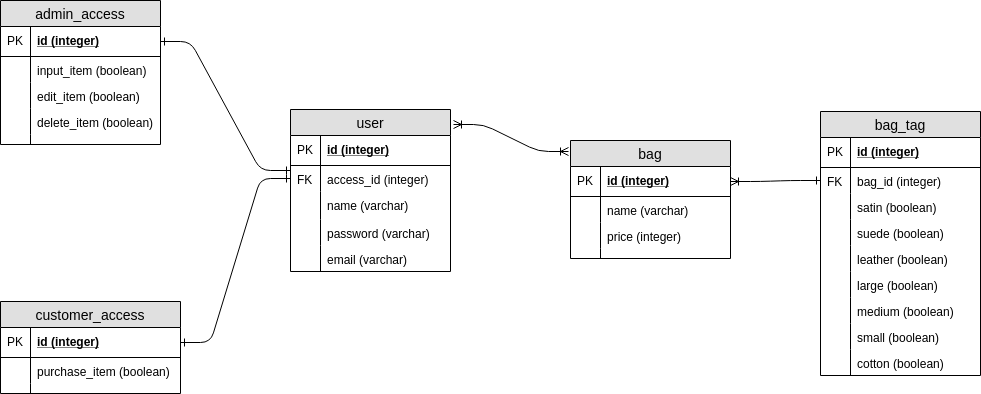

The diagram above was exported from draw.io. Its source (the exported page's mxGraphModel, read from the mxfile embedded in the PNG):
<mxGraphModel dx="1422" dy="806" grid="1" gridSize="10" guides="1" tooltips="1" connect="1" arrows="1" fold="1" page="1" pageScale="1" pageWidth="1100" pageHeight="850" math="0" shadow="0">
  <root>
    <mxCell id="0" />
    <mxCell id="1" parent="0" />
    <mxCell id="5rtZoZMIo5QtUb2ycjx4-1" value="admin_access" style="swimlane;fontStyle=0;childLayout=stackLayout;horizontal=1;startSize=26;fillColor=#e0e0e0;horizontalStack=0;resizeParent=1;resizeParentMax=0;resizeLast=0;collapsible=1;marginBottom=0;swimlaneFillColor=#ffffff;align=center;fontSize=14;" vertex="1" parent="1">
      <mxGeometry x="70" y="237" width="160" height="144" as="geometry" />
    </mxCell>
    <mxCell id="5rtZoZMIo5QtUb2ycjx4-2" value="id (integer)" style="shape=partialRectangle;top=0;left=0;right=0;bottom=1;align=left;verticalAlign=middle;fillColor=none;spacingLeft=34;spacingRight=4;overflow=hidden;rotatable=0;points=[[0,0.5],[1,0.5]];portConstraint=eastwest;dropTarget=0;fontStyle=5;fontSize=12;" vertex="1" parent="5rtZoZMIo5QtUb2ycjx4-1">
      <mxGeometry y="26" width="160" height="30" as="geometry" />
    </mxCell>
    <mxCell id="5rtZoZMIo5QtUb2ycjx4-3" value="PK" style="shape=partialRectangle;top=0;left=0;bottom=0;fillColor=none;align=left;verticalAlign=middle;spacingLeft=4;spacingRight=4;overflow=hidden;rotatable=0;points=[];portConstraint=eastwest;part=1;fontSize=12;" vertex="1" connectable="0" parent="5rtZoZMIo5QtUb2ycjx4-2">
      <mxGeometry width="30" height="30" as="geometry" />
    </mxCell>
    <mxCell id="5rtZoZMIo5QtUb2ycjx4-4" value="input_item (boolean)" style="shape=partialRectangle;top=0;left=0;right=0;bottom=0;align=left;verticalAlign=top;fillColor=none;spacingLeft=34;spacingRight=4;overflow=hidden;rotatable=0;points=[[0,0.5],[1,0.5]];portConstraint=eastwest;dropTarget=0;fontSize=12;" vertex="1" parent="5rtZoZMIo5QtUb2ycjx4-1">
      <mxGeometry y="56" width="160" height="26" as="geometry" />
    </mxCell>
    <mxCell id="5rtZoZMIo5QtUb2ycjx4-5" value="" style="shape=partialRectangle;top=0;left=0;bottom=0;fillColor=none;align=left;verticalAlign=top;spacingLeft=4;spacingRight=4;overflow=hidden;rotatable=0;points=[];portConstraint=eastwest;part=1;fontSize=12;" vertex="1" connectable="0" parent="5rtZoZMIo5QtUb2ycjx4-4">
      <mxGeometry width="30" height="26" as="geometry" />
    </mxCell>
    <mxCell id="5rtZoZMIo5QtUb2ycjx4-6" value="edit_item (boolean)" style="shape=partialRectangle;top=0;left=0;right=0;bottom=0;align=left;verticalAlign=top;fillColor=none;spacingLeft=34;spacingRight=4;overflow=hidden;rotatable=0;points=[[0,0.5],[1,0.5]];portConstraint=eastwest;dropTarget=0;fontSize=12;" vertex="1" parent="5rtZoZMIo5QtUb2ycjx4-1">
      <mxGeometry y="82" width="160" height="26" as="geometry" />
    </mxCell>
    <mxCell id="5rtZoZMIo5QtUb2ycjx4-7" value="" style="shape=partialRectangle;top=0;left=0;bottom=0;fillColor=none;align=left;verticalAlign=top;spacingLeft=4;spacingRight=4;overflow=hidden;rotatable=0;points=[];portConstraint=eastwest;part=1;fontSize=12;" vertex="1" connectable="0" parent="5rtZoZMIo5QtUb2ycjx4-6">
      <mxGeometry width="30" height="26" as="geometry" />
    </mxCell>
    <mxCell id="5rtZoZMIo5QtUb2ycjx4-8" value="delete_item (boolean)" style="shape=partialRectangle;top=0;left=0;right=0;bottom=0;align=left;verticalAlign=top;fillColor=none;spacingLeft=34;spacingRight=4;overflow=hidden;rotatable=0;points=[[0,0.5],[1,0.5]];portConstraint=eastwest;dropTarget=0;fontSize=12;" vertex="1" parent="5rtZoZMIo5QtUb2ycjx4-1">
      <mxGeometry y="108" width="160" height="26" as="geometry" />
    </mxCell>
    <mxCell id="5rtZoZMIo5QtUb2ycjx4-9" value="" style="shape=partialRectangle;top=0;left=0;bottom=0;fillColor=none;align=left;verticalAlign=top;spacingLeft=4;spacingRight=4;overflow=hidden;rotatable=0;points=[];portConstraint=eastwest;part=1;fontSize=12;" vertex="1" connectable="0" parent="5rtZoZMIo5QtUb2ycjx4-8">
      <mxGeometry width="30" height="26" as="geometry" />
    </mxCell>
    <mxCell id="5rtZoZMIo5QtUb2ycjx4-10" value="" style="shape=partialRectangle;top=0;left=0;right=0;bottom=0;align=left;verticalAlign=top;fillColor=none;spacingLeft=34;spacingRight=4;overflow=hidden;rotatable=0;points=[[0,0.5],[1,0.5]];portConstraint=eastwest;dropTarget=0;fontSize=12;" vertex="1" parent="5rtZoZMIo5QtUb2ycjx4-1">
      <mxGeometry y="134" width="160" height="10" as="geometry" />
    </mxCell>
    <mxCell id="5rtZoZMIo5QtUb2ycjx4-11" value="" style="shape=partialRectangle;top=0;left=0;bottom=0;fillColor=none;align=left;verticalAlign=top;spacingLeft=4;spacingRight=4;overflow=hidden;rotatable=0;points=[];portConstraint=eastwest;part=1;fontSize=12;" vertex="1" connectable="0" parent="5rtZoZMIo5QtUb2ycjx4-10">
      <mxGeometry width="30" height="10" as="geometry" />
    </mxCell>
    <mxCell id="5rtZoZMIo5QtUb2ycjx4-12" value="customer_access" style="swimlane;fontStyle=0;childLayout=stackLayout;horizontal=1;startSize=26;fillColor=#e0e0e0;horizontalStack=0;resizeParent=1;resizeParentMax=0;resizeLast=0;collapsible=1;marginBottom=0;swimlaneFillColor=#ffffff;align=center;fontSize=14;" vertex="1" parent="1">
      <mxGeometry x="70" y="538" width="180" height="92" as="geometry" />
    </mxCell>
    <mxCell id="5rtZoZMIo5QtUb2ycjx4-13" value="id (integer)" style="shape=partialRectangle;top=0;left=0;right=0;bottom=1;align=left;verticalAlign=middle;fillColor=none;spacingLeft=34;spacingRight=4;overflow=hidden;rotatable=0;points=[[0,0.5],[1,0.5]];portConstraint=eastwest;dropTarget=0;fontStyle=5;fontSize=12;" vertex="1" parent="5rtZoZMIo5QtUb2ycjx4-12">
      <mxGeometry y="26" width="180" height="30" as="geometry" />
    </mxCell>
    <mxCell id="5rtZoZMIo5QtUb2ycjx4-14" value="PK" style="shape=partialRectangle;top=0;left=0;bottom=0;fillColor=none;align=left;verticalAlign=middle;spacingLeft=4;spacingRight=4;overflow=hidden;rotatable=0;points=[];portConstraint=eastwest;part=1;fontSize=12;" vertex="1" connectable="0" parent="5rtZoZMIo5QtUb2ycjx4-13">
      <mxGeometry width="30" height="30" as="geometry" />
    </mxCell>
    <mxCell id="5rtZoZMIo5QtUb2ycjx4-15" value="purchase_item (boolean)" style="shape=partialRectangle;top=0;left=0;right=0;bottom=0;align=left;verticalAlign=top;fillColor=none;spacingLeft=34;spacingRight=4;overflow=hidden;rotatable=0;points=[[0,0.5],[1,0.5]];portConstraint=eastwest;dropTarget=0;fontSize=12;" vertex="1" parent="5rtZoZMIo5QtUb2ycjx4-12">
      <mxGeometry y="56" width="180" height="26" as="geometry" />
    </mxCell>
    <mxCell id="5rtZoZMIo5QtUb2ycjx4-16" value="" style="shape=partialRectangle;top=0;left=0;bottom=0;fillColor=none;align=left;verticalAlign=top;spacingLeft=4;spacingRight=4;overflow=hidden;rotatable=0;points=[];portConstraint=eastwest;part=1;fontSize=12;" vertex="1" connectable="0" parent="5rtZoZMIo5QtUb2ycjx4-15">
      <mxGeometry width="30" height="26" as="geometry" />
    </mxCell>
    <mxCell id="5rtZoZMIo5QtUb2ycjx4-21" value="" style="shape=partialRectangle;top=0;left=0;right=0;bottom=0;align=left;verticalAlign=top;fillColor=none;spacingLeft=34;spacingRight=4;overflow=hidden;rotatable=0;points=[[0,0.5],[1,0.5]];portConstraint=eastwest;dropTarget=0;fontSize=12;" vertex="1" parent="5rtZoZMIo5QtUb2ycjx4-12">
      <mxGeometry y="82" width="180" height="10" as="geometry" />
    </mxCell>
    <mxCell id="5rtZoZMIo5QtUb2ycjx4-22" value="" style="shape=partialRectangle;top=0;left=0;bottom=0;fillColor=none;align=left;verticalAlign=top;spacingLeft=4;spacingRight=4;overflow=hidden;rotatable=0;points=[];portConstraint=eastwest;part=1;fontSize=12;" vertex="1" connectable="0" parent="5rtZoZMIo5QtUb2ycjx4-21">
      <mxGeometry width="30" height="10" as="geometry" />
    </mxCell>
    <mxCell id="5rtZoZMIo5QtUb2ycjx4-23" value="user" style="swimlane;fontStyle=0;childLayout=stackLayout;horizontal=1;startSize=26;fillColor=#e0e0e0;horizontalStack=0;resizeParent=1;resizeParentMax=0;resizeLast=0;collapsible=1;marginBottom=0;swimlaneFillColor=#ffffff;align=center;fontSize=14;" vertex="1" parent="1">
      <mxGeometry x="360" y="346" width="160" height="162" as="geometry" />
    </mxCell>
    <mxCell id="5rtZoZMIo5QtUb2ycjx4-24" value="id (integer)" style="shape=partialRectangle;top=0;left=0;right=0;bottom=1;align=left;verticalAlign=middle;fillColor=none;spacingLeft=34;spacingRight=4;overflow=hidden;rotatable=0;points=[[0,0.5],[1,0.5]];portConstraint=eastwest;dropTarget=0;fontStyle=5;fontSize=12;" vertex="1" parent="5rtZoZMIo5QtUb2ycjx4-23">
      <mxGeometry y="26" width="160" height="30" as="geometry" />
    </mxCell>
    <mxCell id="5rtZoZMIo5QtUb2ycjx4-25" value="PK" style="shape=partialRectangle;top=0;left=0;bottom=0;fillColor=none;align=left;verticalAlign=middle;spacingLeft=4;spacingRight=4;overflow=hidden;rotatable=0;points=[];portConstraint=eastwest;part=1;fontSize=12;" vertex="1" connectable="0" parent="5rtZoZMIo5QtUb2ycjx4-24">
      <mxGeometry width="30" height="30" as="geometry" />
    </mxCell>
    <mxCell id="5rtZoZMIo5QtUb2ycjx4-26" value="access_id (integer)" style="shape=partialRectangle;top=0;left=0;right=0;bottom=0;align=left;verticalAlign=top;fillColor=none;spacingLeft=34;spacingRight=4;overflow=hidden;rotatable=0;points=[[0,0.5],[1,0.5]];portConstraint=eastwest;dropTarget=0;fontSize=12;" vertex="1" parent="5rtZoZMIo5QtUb2ycjx4-23">
      <mxGeometry y="56" width="160" height="26" as="geometry" />
    </mxCell>
    <mxCell id="5rtZoZMIo5QtUb2ycjx4-27" value="FK" style="shape=partialRectangle;top=0;left=0;bottom=0;fillColor=none;align=left;verticalAlign=top;spacingLeft=4;spacingRight=4;overflow=hidden;rotatable=0;points=[];portConstraint=eastwest;part=1;fontSize=12;" vertex="1" connectable="0" parent="5rtZoZMIo5QtUb2ycjx4-26">
      <mxGeometry width="30" height="26" as="geometry" />
    </mxCell>
    <mxCell id="5rtZoZMIo5QtUb2ycjx4-28" value="name (varchar)" style="shape=partialRectangle;top=0;left=0;right=0;bottom=0;align=left;verticalAlign=top;fillColor=none;spacingLeft=34;spacingRight=4;overflow=hidden;rotatable=0;points=[[0,0.5],[1,0.5]];portConstraint=eastwest;dropTarget=0;fontSize=12;" vertex="1" parent="5rtZoZMIo5QtUb2ycjx4-23">
      <mxGeometry y="82" width="160" height="28" as="geometry" />
    </mxCell>
    <mxCell id="5rtZoZMIo5QtUb2ycjx4-29" value="" style="shape=partialRectangle;top=0;left=0;bottom=0;fillColor=none;align=left;verticalAlign=top;spacingLeft=4;spacingRight=4;overflow=hidden;rotatable=0;points=[];portConstraint=eastwest;part=1;fontSize=12;" vertex="1" connectable="0" parent="5rtZoZMIo5QtUb2ycjx4-28">
      <mxGeometry width="30" height="28" as="geometry" />
    </mxCell>
    <mxCell id="5rtZoZMIo5QtUb2ycjx4-30" value="password (varchar)" style="shape=partialRectangle;top=0;left=0;right=0;bottom=0;align=left;verticalAlign=top;fillColor=none;spacingLeft=34;spacingRight=4;overflow=hidden;rotatable=0;points=[[0,0.5],[1,0.5]];portConstraint=eastwest;dropTarget=0;fontSize=12;" vertex="1" parent="5rtZoZMIo5QtUb2ycjx4-23">
      <mxGeometry y="110" width="160" height="26" as="geometry" />
    </mxCell>
    <mxCell id="5rtZoZMIo5QtUb2ycjx4-31" value="" style="shape=partialRectangle;top=0;left=0;bottom=0;fillColor=none;align=left;verticalAlign=top;spacingLeft=4;spacingRight=4;overflow=hidden;rotatable=0;points=[];portConstraint=eastwest;part=1;fontSize=12;" vertex="1" connectable="0" parent="5rtZoZMIo5QtUb2ycjx4-30">
      <mxGeometry width="30" height="26" as="geometry" />
    </mxCell>
    <mxCell id="5rtZoZMIo5QtUb2ycjx4-68" value="email (varchar)" style="shape=partialRectangle;top=0;left=0;right=0;bottom=0;align=left;verticalAlign=top;fillColor=none;spacingLeft=34;spacingRight=4;overflow=hidden;rotatable=0;points=[[0,0.5],[1,0.5]];portConstraint=eastwest;dropTarget=0;fontSize=12;" vertex="1" parent="5rtZoZMIo5QtUb2ycjx4-23">
      <mxGeometry y="136" width="160" height="26" as="geometry" />
    </mxCell>
    <mxCell id="5rtZoZMIo5QtUb2ycjx4-69" value="" style="shape=partialRectangle;top=0;left=0;bottom=0;fillColor=none;align=left;verticalAlign=top;spacingLeft=4;spacingRight=4;overflow=hidden;rotatable=0;points=[];portConstraint=eastwest;part=1;fontSize=12;" vertex="1" connectable="0" parent="5rtZoZMIo5QtUb2ycjx4-68">
      <mxGeometry width="30" height="26" as="geometry" />
    </mxCell>
    <mxCell id="5rtZoZMIo5QtUb2ycjx4-34" value="bag" style="swimlane;fontStyle=0;childLayout=stackLayout;horizontal=1;startSize=26;fillColor=#e0e0e0;horizontalStack=0;resizeParent=1;resizeParentMax=0;resizeLast=0;collapsible=1;marginBottom=0;swimlaneFillColor=#ffffff;align=center;fontSize=14;" vertex="1" parent="1">
      <mxGeometry x="640" y="377" width="160" height="118" as="geometry" />
    </mxCell>
    <mxCell id="5rtZoZMIo5QtUb2ycjx4-35" value="id (integer)" style="shape=partialRectangle;top=0;left=0;right=0;bottom=1;align=left;verticalAlign=middle;fillColor=none;spacingLeft=34;spacingRight=4;overflow=hidden;rotatable=0;points=[[0,0.5],[1,0.5]];portConstraint=eastwest;dropTarget=0;fontStyle=5;fontSize=12;" vertex="1" parent="5rtZoZMIo5QtUb2ycjx4-34">
      <mxGeometry y="26" width="160" height="30" as="geometry" />
    </mxCell>
    <mxCell id="5rtZoZMIo5QtUb2ycjx4-36" value="PK" style="shape=partialRectangle;top=0;left=0;bottom=0;fillColor=none;align=left;verticalAlign=middle;spacingLeft=4;spacingRight=4;overflow=hidden;rotatable=0;points=[];portConstraint=eastwest;part=1;fontSize=12;" vertex="1" connectable="0" parent="5rtZoZMIo5QtUb2ycjx4-35">
      <mxGeometry width="30" height="30" as="geometry" />
    </mxCell>
    <mxCell id="5rtZoZMIo5QtUb2ycjx4-37" value="name (varchar)" style="shape=partialRectangle;top=0;left=0;right=0;bottom=0;align=left;verticalAlign=top;fillColor=none;spacingLeft=34;spacingRight=4;overflow=hidden;rotatable=0;points=[[0,0.5],[1,0.5]];portConstraint=eastwest;dropTarget=0;fontSize=12;" vertex="1" parent="5rtZoZMIo5QtUb2ycjx4-34">
      <mxGeometry y="56" width="160" height="26" as="geometry" />
    </mxCell>
    <mxCell id="5rtZoZMIo5QtUb2ycjx4-38" value="" style="shape=partialRectangle;top=0;left=0;bottom=0;fillColor=none;align=left;verticalAlign=top;spacingLeft=4;spacingRight=4;overflow=hidden;rotatable=0;points=[];portConstraint=eastwest;part=1;fontSize=12;" vertex="1" connectable="0" parent="5rtZoZMIo5QtUb2ycjx4-37">
      <mxGeometry width="30" height="26" as="geometry" />
    </mxCell>
    <mxCell id="5rtZoZMIo5QtUb2ycjx4-39" value="price (integer)" style="shape=partialRectangle;top=0;left=0;right=0;bottom=0;align=left;verticalAlign=top;fillColor=none;spacingLeft=34;spacingRight=4;overflow=hidden;rotatable=0;points=[[0,0.5],[1,0.5]];portConstraint=eastwest;dropTarget=0;fontSize=12;" vertex="1" parent="5rtZoZMIo5QtUb2ycjx4-34">
      <mxGeometry y="82" width="160" height="26" as="geometry" />
    </mxCell>
    <mxCell id="5rtZoZMIo5QtUb2ycjx4-40" value="" style="shape=partialRectangle;top=0;left=0;bottom=0;fillColor=none;align=left;verticalAlign=top;spacingLeft=4;spacingRight=4;overflow=hidden;rotatable=0;points=[];portConstraint=eastwest;part=1;fontSize=12;" vertex="1" connectable="0" parent="5rtZoZMIo5QtUb2ycjx4-39">
      <mxGeometry width="30" height="26" as="geometry" />
    </mxCell>
    <mxCell id="5rtZoZMIo5QtUb2ycjx4-43" value="" style="shape=partialRectangle;top=0;left=0;right=0;bottom=0;align=left;verticalAlign=top;fillColor=none;spacingLeft=34;spacingRight=4;overflow=hidden;rotatable=0;points=[[0,0.5],[1,0.5]];portConstraint=eastwest;dropTarget=0;fontSize=12;" vertex="1" parent="5rtZoZMIo5QtUb2ycjx4-34">
      <mxGeometry y="108" width="160" height="10" as="geometry" />
    </mxCell>
    <mxCell id="5rtZoZMIo5QtUb2ycjx4-44" value="" style="shape=partialRectangle;top=0;left=0;bottom=0;fillColor=none;align=left;verticalAlign=top;spacingLeft=4;spacingRight=4;overflow=hidden;rotatable=0;points=[];portConstraint=eastwest;part=1;fontSize=12;" vertex="1" connectable="0" parent="5rtZoZMIo5QtUb2ycjx4-43">
      <mxGeometry width="30" height="10" as="geometry" />
    </mxCell>
    <mxCell id="5rtZoZMIo5QtUb2ycjx4-66" value="" style="edgeStyle=entityRelationEdgeStyle;fontSize=12;html=1;endArrow=ERone;endFill=0;exitX=1;exitY=0.5;exitDx=0;exitDy=0;startArrow=ERone;startFill=0;" edge="1" parent="1" source="5rtZoZMIo5QtUb2ycjx4-2">
      <mxGeometry width="100" height="100" relative="1" as="geometry">
        <mxPoint x="180" y="510" as="sourcePoint" />
        <mxPoint x="360" y="407" as="targetPoint" />
      </mxGeometry>
    </mxCell>
    <mxCell id="5rtZoZMIo5QtUb2ycjx4-67" value="" style="edgeStyle=entityRelationEdgeStyle;fontSize=12;html=1;endArrow=ERone;endFill=0;exitX=1;exitY=0.5;exitDx=0;exitDy=0;startArrow=ERone;startFill=0;entryX=0;entryY=0.5;entryDx=0;entryDy=0;" edge="1" parent="1" source="5rtZoZMIo5QtUb2ycjx4-13" target="5rtZoZMIo5QtUb2ycjx4-26">
      <mxGeometry width="100" height="100" relative="1" as="geometry">
        <mxPoint x="200" y="439.5" as="sourcePoint" />
        <mxPoint x="280" y="415" as="targetPoint" />
      </mxGeometry>
    </mxCell>
    <mxCell id="5rtZoZMIo5QtUb2ycjx4-70" value="bag_tag" style="swimlane;fontStyle=0;childLayout=stackLayout;horizontal=1;startSize=26;fillColor=#e0e0e0;horizontalStack=0;resizeParent=1;resizeParentMax=0;resizeLast=0;collapsible=1;marginBottom=0;swimlaneFillColor=#ffffff;align=center;fontSize=14;" vertex="1" parent="1">
      <mxGeometry x="890" y="348" width="160" height="264" as="geometry" />
    </mxCell>
    <mxCell id="5rtZoZMIo5QtUb2ycjx4-71" value="id (integer)" style="shape=partialRectangle;top=0;left=0;right=0;bottom=1;align=left;verticalAlign=middle;fillColor=none;spacingLeft=34;spacingRight=4;overflow=hidden;rotatable=0;points=[[0,0.5],[1,0.5]];portConstraint=eastwest;dropTarget=0;fontStyle=5;fontSize=12;" vertex="1" parent="5rtZoZMIo5QtUb2ycjx4-70">
      <mxGeometry y="26" width="160" height="30" as="geometry" />
    </mxCell>
    <mxCell id="5rtZoZMIo5QtUb2ycjx4-72" value="PK" style="shape=partialRectangle;top=0;left=0;bottom=0;fillColor=none;align=left;verticalAlign=middle;spacingLeft=4;spacingRight=4;overflow=hidden;rotatable=0;points=[];portConstraint=eastwest;part=1;fontSize=12;" vertex="1" connectable="0" parent="5rtZoZMIo5QtUb2ycjx4-71">
      <mxGeometry width="30" height="30" as="geometry" />
    </mxCell>
    <mxCell id="5rtZoZMIo5QtUb2ycjx4-73" value="bag_id (integer)" style="shape=partialRectangle;top=0;left=0;right=0;bottom=0;align=left;verticalAlign=top;fillColor=none;spacingLeft=34;spacingRight=4;overflow=hidden;rotatable=0;points=[[0,0.5],[1,0.5]];portConstraint=eastwest;dropTarget=0;fontSize=12;" vertex="1" parent="5rtZoZMIo5QtUb2ycjx4-70">
      <mxGeometry y="56" width="160" height="26" as="geometry" />
    </mxCell>
    <mxCell id="5rtZoZMIo5QtUb2ycjx4-74" value="FK" style="shape=partialRectangle;top=0;left=0;bottom=0;fillColor=none;align=left;verticalAlign=top;spacingLeft=4;spacingRight=4;overflow=hidden;rotatable=0;points=[];portConstraint=eastwest;part=1;fontSize=12;" vertex="1" connectable="0" parent="5rtZoZMIo5QtUb2ycjx4-73">
      <mxGeometry width="30" height="26" as="geometry" />
    </mxCell>
    <mxCell id="5rtZoZMIo5QtUb2ycjx4-115" value="satin (boolean)" style="shape=partialRectangle;top=0;left=0;right=0;bottom=0;align=left;verticalAlign=top;fillColor=none;spacingLeft=34;spacingRight=4;overflow=hidden;rotatable=0;points=[[0,0.5],[1,0.5]];portConstraint=eastwest;dropTarget=0;fontSize=12;" vertex="1" parent="5rtZoZMIo5QtUb2ycjx4-70">
      <mxGeometry y="82" width="160" height="26" as="geometry" />
    </mxCell>
    <mxCell id="5rtZoZMIo5QtUb2ycjx4-116" value="" style="shape=partialRectangle;top=0;left=0;bottom=0;fillColor=none;align=left;verticalAlign=top;spacingLeft=4;spacingRight=4;overflow=hidden;rotatable=0;points=[];portConstraint=eastwest;part=1;fontSize=12;" vertex="1" connectable="0" parent="5rtZoZMIo5QtUb2ycjx4-115">
      <mxGeometry width="30" height="26" as="geometry" />
    </mxCell>
    <mxCell id="5rtZoZMIo5QtUb2ycjx4-113" value="suede (boolean)" style="shape=partialRectangle;top=0;left=0;right=0;bottom=0;align=left;verticalAlign=top;fillColor=none;spacingLeft=34;spacingRight=4;overflow=hidden;rotatable=0;points=[[0,0.5],[1,0.5]];portConstraint=eastwest;dropTarget=0;fontSize=12;" vertex="1" parent="5rtZoZMIo5QtUb2ycjx4-70">
      <mxGeometry y="108" width="160" height="26" as="geometry" />
    </mxCell>
    <mxCell id="5rtZoZMIo5QtUb2ycjx4-114" value="" style="shape=partialRectangle;top=0;left=0;bottom=0;fillColor=none;align=left;verticalAlign=top;spacingLeft=4;spacingRight=4;overflow=hidden;rotatable=0;points=[];portConstraint=eastwest;part=1;fontSize=12;" vertex="1" connectable="0" parent="5rtZoZMIo5QtUb2ycjx4-113">
      <mxGeometry width="30" height="26" as="geometry" />
    </mxCell>
    <mxCell id="5rtZoZMIo5QtUb2ycjx4-111" value="leather (boolean)" style="shape=partialRectangle;top=0;left=0;right=0;bottom=0;align=left;verticalAlign=top;fillColor=none;spacingLeft=34;spacingRight=4;overflow=hidden;rotatable=0;points=[[0,0.5],[1,0.5]];portConstraint=eastwest;dropTarget=0;fontSize=12;" vertex="1" parent="5rtZoZMIo5QtUb2ycjx4-70">
      <mxGeometry y="134" width="160" height="26" as="geometry" />
    </mxCell>
    <mxCell id="5rtZoZMIo5QtUb2ycjx4-112" value="" style="shape=partialRectangle;top=0;left=0;bottom=0;fillColor=none;align=left;verticalAlign=top;spacingLeft=4;spacingRight=4;overflow=hidden;rotatable=0;points=[];portConstraint=eastwest;part=1;fontSize=12;" vertex="1" connectable="0" parent="5rtZoZMIo5QtUb2ycjx4-111">
      <mxGeometry width="30" height="26" as="geometry" />
    </mxCell>
    <mxCell id="5rtZoZMIo5QtUb2ycjx4-123" value="large (boolean)" style="shape=partialRectangle;top=0;left=0;right=0;bottom=0;align=left;verticalAlign=top;fillColor=none;spacingLeft=34;spacingRight=4;overflow=hidden;rotatable=0;points=[[0,0.5],[1,0.5]];portConstraint=eastwest;dropTarget=0;fontSize=12;" vertex="1" parent="5rtZoZMIo5QtUb2ycjx4-70">
      <mxGeometry y="160" width="160" height="26" as="geometry" />
    </mxCell>
    <mxCell id="5rtZoZMIo5QtUb2ycjx4-124" value="" style="shape=partialRectangle;top=0;left=0;bottom=0;fillColor=none;align=left;verticalAlign=top;spacingLeft=4;spacingRight=4;overflow=hidden;rotatable=0;points=[];portConstraint=eastwest;part=1;fontSize=12;" vertex="1" connectable="0" parent="5rtZoZMIo5QtUb2ycjx4-123">
      <mxGeometry width="30" height="26" as="geometry" />
    </mxCell>
    <mxCell id="5rtZoZMIo5QtUb2ycjx4-121" value="medium (boolean)" style="shape=partialRectangle;top=0;left=0;right=0;bottom=0;align=left;verticalAlign=top;fillColor=none;spacingLeft=34;spacingRight=4;overflow=hidden;rotatable=0;points=[[0,0.5],[1,0.5]];portConstraint=eastwest;dropTarget=0;fontSize=12;" vertex="1" parent="5rtZoZMIo5QtUb2ycjx4-70">
      <mxGeometry y="186" width="160" height="26" as="geometry" />
    </mxCell>
    <mxCell id="5rtZoZMIo5QtUb2ycjx4-122" value="" style="shape=partialRectangle;top=0;left=0;bottom=0;fillColor=none;align=left;verticalAlign=top;spacingLeft=4;spacingRight=4;overflow=hidden;rotatable=0;points=[];portConstraint=eastwest;part=1;fontSize=12;" vertex="1" connectable="0" parent="5rtZoZMIo5QtUb2ycjx4-121">
      <mxGeometry width="30" height="26" as="geometry" />
    </mxCell>
    <mxCell id="5rtZoZMIo5QtUb2ycjx4-119" value="small (boolean)" style="shape=partialRectangle;top=0;left=0;right=0;bottom=0;align=left;verticalAlign=top;fillColor=none;spacingLeft=34;spacingRight=4;overflow=hidden;rotatable=0;points=[[0,0.5],[1,0.5]];portConstraint=eastwest;dropTarget=0;fontSize=12;" vertex="1" parent="5rtZoZMIo5QtUb2ycjx4-70">
      <mxGeometry y="212" width="160" height="26" as="geometry" />
    </mxCell>
    <mxCell id="5rtZoZMIo5QtUb2ycjx4-120" value="" style="shape=partialRectangle;top=0;left=0;bottom=0;fillColor=none;align=left;verticalAlign=top;spacingLeft=4;spacingRight=4;overflow=hidden;rotatable=0;points=[];portConstraint=eastwest;part=1;fontSize=12;" vertex="1" connectable="0" parent="5rtZoZMIo5QtUb2ycjx4-119">
      <mxGeometry width="30" height="26" as="geometry" />
    </mxCell>
    <mxCell id="5rtZoZMIo5QtUb2ycjx4-117" value="cotton (boolean)" style="shape=partialRectangle;top=0;left=0;right=0;bottom=0;align=left;verticalAlign=top;fillColor=none;spacingLeft=34;spacingRight=4;overflow=hidden;rotatable=0;points=[[0,0.5],[1,0.5]];portConstraint=eastwest;dropTarget=0;fontSize=12;" vertex="1" parent="5rtZoZMIo5QtUb2ycjx4-70">
      <mxGeometry y="238" width="160" height="26" as="geometry" />
    </mxCell>
    <mxCell id="5rtZoZMIo5QtUb2ycjx4-118" value="" style="shape=partialRectangle;top=0;left=0;bottom=0;fillColor=none;align=left;verticalAlign=top;spacingLeft=4;spacingRight=4;overflow=hidden;rotatable=0;points=[];portConstraint=eastwest;part=1;fontSize=12;" vertex="1" connectable="0" parent="5rtZoZMIo5QtUb2ycjx4-117">
      <mxGeometry width="30" height="26" as="geometry" />
    </mxCell>
    <mxCell id="5rtZoZMIo5QtUb2ycjx4-84" value="" style="edgeStyle=entityRelationEdgeStyle;fontSize=12;html=1;endArrow=ERoneToMany;endFill=0;entryX=-0.012;entryY=0.093;entryDx=0;entryDy=0;entryPerimeter=0;exitX=1.019;exitY=0.093;exitDx=0;exitDy=0;exitPerimeter=0;startArrow=ERoneToMany;startFill=0;" edge="1" parent="1" source="5rtZoZMIo5QtUb2ycjx4-23" target="5rtZoZMIo5QtUb2ycjx4-34">
      <mxGeometry width="100" height="100" relative="1" as="geometry">
        <mxPoint x="440" y="390" as="sourcePoint" />
        <mxPoint x="520" y="290" as="targetPoint" />
      </mxGeometry>
    </mxCell>
    <mxCell id="5rtZoZMIo5QtUb2ycjx4-85" value="" style="edgeStyle=entityRelationEdgeStyle;fontSize=12;html=1;endArrow=ERone;endFill=0;entryX=0;entryY=0.5;entryDx=0;entryDy=0;exitX=1;exitY=0.5;exitDx=0;exitDy=0;startArrow=ERoneToMany;startFill=0;" edge="1" parent="1" source="5rtZoZMIo5QtUb2ycjx4-35" target="5rtZoZMIo5QtUb2ycjx4-73">
      <mxGeometry width="100" height="100" relative="1" as="geometry">
        <mxPoint x="530" y="604" as="sourcePoint" />
        <mxPoint x="630" y="504" as="targetPoint" />
      </mxGeometry>
    </mxCell>
  </root>
</mxGraphModel>